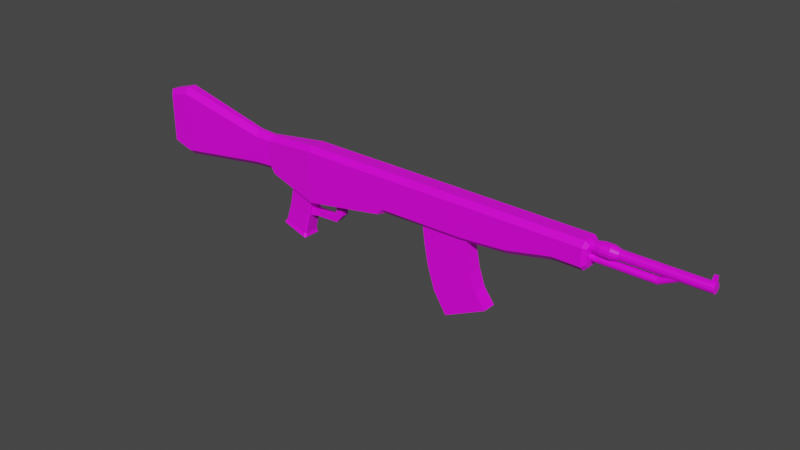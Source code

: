 # Source: noise_rifle.blend  (saved by Blender 3.0.42; exported with 4.5.12 LTS)
import bpy
from mathutils import Matrix  # noqa: F401  (used for matrix-valued properties, if any)

bpy.ops.wm.read_factory_settings(use_empty=True)
scene = bpy.context.scene
scene.name = 'Scene'

# ---- collections
col_collection = bpy.data.collections.new('Collection'); scene.collection.children.link(col_collection)

# ---- images (referenced by path relative to the original .blend; pixels are not part of the script)
import os
ASSET_DIR = os.environ.get("B2B_ASSET_DIR", "")  # directory of the original .blend (textures are referenced by path, not embedded)
HERE = os.path.dirname(os.path.abspath(__file__))  # packed textures are extracted next to this script under _unpacked/

def load_image(name, relpath, width, height, colorspace="sRGB"):
    """Load a texture the original file referenced (path relative to the .blend, or extracted next to this script)."""
    p = next((c for c in (os.path.join(HERE, relpath), os.path.join(ASSET_DIR, relpath)) if relpath and os.path.exists(c)), "")
    if p:
        img = bpy.data.images.load(p, check_existing=True)
        img.name = name
    else:  # same state as the original file: an image datablock whose file is absent (Cycles renders it pink)
        img = bpy.data.images.new(name, width, height)
        img.source = "FILE"
        img.filepath = "//" + (relpath or name)
    img.colorspace_settings.name = colorspace
    return img
img_texture = load_image('texture', 'texture.png', 1024, 1024, 'sRGB')

# ---- materials (node trees are filled in below, after node groups)
mat_material = bpy.data.materials.new('Material')
mat_material.alpha_threshold = 0.0
mat_material.use_transparent_shadow = False
mat_material.line_color = (0.0, 0.0, 0.0, 1.0)

# ---- material node trees
mat_material.use_nodes = True; mat_material.node_tree.nodes.clear()
_N = mat_material.node_tree.nodes; _L = mat_material.node_tree.links
n0 = _N.new('ShaderNodeOutputMaterial'); n0.name = 'Material Output'; n0.location = (300, 300)
n1 = _N.new('ShaderNodeBsdfPrincipled'); n1.name = 'Principled BSDF'; n1.location = (10, 300)
n1.distribution = 'GGX'
n1.subsurface_method = 'RANDOM_WALK_SKIN'
n1.inputs[2].default_value = 0.4
n1.inputs[3].default_value = 1.45
n1.inputs[27].default_value = (0.0, 0.0, 0.0, 1.0)
n1.inputs[28].default_value = 1.0
n2 = _N.new('ShaderNodeTexImage'); n2.name = 'Изображение-текстура'; n2.location = (-280, 284)
n2.image = img_texture
_L.new(n1.outputs[0], n0.inputs[0])
_L.new(n2.outputs[0], n1.inputs[0])
n0.is_active_output = True

# ---- world
world_world = bpy.data.worlds.new('World'); scene.world = world_world
world_world.use_nodes = True; world_world.node_tree.nodes.clear()
_N = world_world.node_tree.nodes; _L = world_world.node_tree.links
n0 = _N.new('ShaderNodeOutputWorld'); n0.name = 'World Output'; n0.location = (300, 300)
n1 = _N.new('ShaderNodeBackground'); n1.name = 'Background'; n1.location = (10, 300)
n1.inputs[0].default_value = (0.05088, 0.05088, 0.05088, 1.0)
_L.new(n1.outputs[0], n0.inputs[0])
n0.is_active_output = True
world_world.color = (0.05088, 0.05088, 0.05088)
world_world.use_sun_shadow = False
world_world.sun_shadow_jitter_overblur = 0.0

# ---- meshes
me_cube = bpy.data.meshes.new('Cube')
me_cube.from_pydata([(-1.6, 0.06676, -0.2159), (-1.6, -0.05932, -0.2159), (-1.723, 0.06676, -0.03212), (-1.604, 0.06676, -0.01156), (-1.723, -0.05932, -0.03212), (-2.129, 0.1917, -0.1026), (-2.129, -0.1917, -0.1026), (-1.604, -0.05932, -0.01156), (-1.604, -0.1917, -0.01156), (-1.604, 0.1917, -0.01156), (-1.723, 0.1917, -0.03212), (-1.723, -0.1917, -0.03212), (-2.627, -0.1473, 0.02566), (-2.626, 0.1474, 0.02536), (-2.601, -0.07836, -0.02487), (-2.574, -0.1087, -0.03193), (-2.612, -0.1229, -0.004614), (-2.204, -0.1366, -0.1272), (-2.176, -0.1103, -0.1343), (-2.159, -0.1578, -0.1229), (-2.176, 0.1103, -0.1343), (-2.204, 0.1366, -0.1272), (-2.159, 0.1578, -0.1229), (-2.573, 0.1088, -0.03218), (-2.6, 0.07846, -0.02506), (-2.611, 0.123, -0.004861), (-2.665, -0.07534, -0.2992), (-2.638, -0.1057, -0.3063), (-2.28, -0.1327, -0.3984), (-2.252, -0.1063, -0.4055), (-2.252, 0.1064, -0.4055), (-2.28, 0.1327, -0.3984), (-2.637, 0.1058, -0.3065), (-2.664, 0.07543, -0.2994), (-2.758, -0.08135, -0.6097), (-2.73, -0.1117, -0.6168), (-2.349, -0.1405, -0.7151), (-2.321, -0.1141, -0.7222), (-2.321, 0.1142, -0.7222), (-2.349, 0.1406, -0.7151), (-2.729, 0.1118, -0.6171), (-2.757, 0.08145, -0.6099), (-2.765, -0.1263, -0.6619), (-2.793, -0.09606, -0.6556), (-2.783, -0.1056, -0.6849), (-2.34, -0.1593, -0.7712), (-2.335, -0.1409, -0.8), (-2.312, -0.1333, -0.7792), (-2.312, 0.1333, -0.7792), (-2.335, 0.1409, -0.8), (-2.34, 0.1593, -0.7712), (-2.764, 0.1264, -0.6622), (-2.782, 0.1057, -0.6851), (-2.792, 0.09616, -0.6558), (-3.04, 0.1106, 0.6248), (-3.04, 0.02449, 0.7127), (-3.04, 0.02449, 0.132), (-3.04, 0.1106, 0.2195), (-2.957, 0.118, 0.1106), (-3.04, -0.02449, 0.7127), (-3.04, -0.1106, 0.6248), (-3.04, -0.1106, 0.2195), (-3.04, -0.02449, 0.132), (-2.957, -0.118, 0.1106), (-3.351, 0.03092, 0.1186), (-3.351, 0.117, 0.2062), (-3.351, -0.117, 0.2062), (-3.351, -0.03092, 0.1186), (-3.351, -0.03092, 0.7261), (-3.351, -0.117, 0.6381), (-3.351, 0.117, 0.6381), (-3.351, 0.03092, 0.7261), (-4.918, 0.06881, -0.1014), (-4.918, 0.1549, -0.01365), (-4.918, -0.1549, -0.01365), (-4.918, -0.06881, -0.1014), (-4.918, -0.06881, 1.065), (-4.918, -0.1549, 0.9773), (-4.918, 0.1549, 0.9773), (-4.918, 0.06881, 1.065), (-5.246, 0.1549, 0.0887), (-5.332, 0.06881, 0.02769), (-5.246, -0.1549, 0.0887), (-5.332, -0.06881, 0.02769), (-5.246, -0.1549, 0.8749), (-5.332, -0.06881, 0.9363), (-5.246, 0.1549, 0.8749), (-5.332, 0.06881, 0.9363), (2.129, -0.1135, 0.8079), (2.129, -0.1917, 0.7297), (0.7096, -0.1135, 0.8079), (0.7096, -0.1917, 0.7297), (-0.7096, -0.1134, 0.8079), (-0.7096, -0.1917, 0.7296), (-2.129, -0.1134, 0.8079), (-2.129, -0.1917, 0.7296), (-2.129, 0.1917, 0.7296), (-2.129, 0.1134, 0.8079), (-0.7096, 0.1134, 0.8079), (-0.7096, 0.1917, 0.7296), (0.7096, 0.1135, 0.8079), (0.7096, 0.1917, 0.7297), (2.129, 0.1917, 0.7297), (2.129, 0.1135, 0.8079), (1.419, -0.1917, 0.7297), (1.419, -0.1135, 0.8079), (1.419, 0.1917, 0.7297), (1.419, 0.1135, 0.8079), (-3.032, 0.03307, 0.7136), (-3.031, 0.1114, 0.6355), (-3.031, -0.1114, 0.6355), (-3.032, -0.03307, 0.7136), (2.129, 0.1043, 0.3743), (2.129, 0.1917, 0.4623), (0.7405, 0.111, 0.1725), (0.7096, 0.1917, 0.2495), (-0.7096, 0.1917, 0.2317), (-0.7096, 0.1043, 0.1438), (-0.7957, 0.1917, 0.1289), (-0.7096, -0.1043, 0.1438), (-0.7096, -0.1917, 0.2317), (-0.7957, -0.1917, 0.1289), (0.7405, -0.111, 0.1725), (0.7096, -0.1917, 0.2495), (2.129, -0.1917, 0.4623), (2.129, -0.1043, 0.3743), (1.419, 0.1917, 0.3083), (1.419, 0.1043, 0.2203), (1.419, -0.1917, 0.3083), (1.419, -0.1043, 0.2203), (-1.717, -0.05932, -0.1884), (-1.717, 0.06676, -0.1884), (-1.796, -0.05489, -0.2689), (-1.796, 0.06234, -0.2689), (-1.723, -0.05489, -0.3533), (-1.723, 0.06234, -0.3533), (-1.999, -0.04892, -0.3701), (-1.999, 0.05636, -0.3701), (-1.993, -0.04892, -0.2699), (-1.993, 0.05636, -0.2699), (-2.127, -0.04892, -0.3754), (-2.127, 0.05636, -0.3754), (-2.121, -0.04892, -0.2752), (-2.121, 0.05636, -0.2752), (-2.249, -0.07309, -0.3946), (-2.249, 0.08537, -0.3946), (-2.213, 0.08537, -0.268), (-2.214, -0.07468, -0.2688), (2.618, 0.1403, 0.7084), (2.566, 0.1917, 0.7297), (2.618, 0.09218, 0.7565), (2.566, 0.1135, 0.8079), (2.618, -0.09218, 0.7565), (2.566, -0.1135, 0.8079), (2.618, -0.1403, 0.7084), (2.566, -0.1917, 0.7297), (2.618, 0.0829, 0.4257), (2.566, 0.1043, 0.3743), (2.618, 0.1403, 0.4834), (2.566, 0.1917, 0.4622), (2.618, -0.1403, 0.4834), (2.566, -0.1917, 0.4622), (2.618, -0.0829, 0.4257), (2.566, -0.1043, 0.3743), (0.0, -0.1135, 0.8079), (0.0, -0.1917, 0.7296), (0.0, 0.1135, 0.8079), (0.0, 0.1917, 0.7296), (-0.01493, 0.111, 0.1631), (0.0, 0.1917, 0.2406), (-0.01493, -0.111, 0.1631), (0.0, -0.1917, 0.2406), (0.01899, -0.111, -0.1013), (0.7709, -0.111, -0.0287), (0.7709, 0.111, -0.0287), (0.01899, 0.111, -0.1013), (0.08308, -0.111, -0.4309), (0.8267, -0.111, -0.2978), (0.8267, 0.111, -0.2978), (0.08308, 0.111, -0.4309), (0.2019, -0.111, -0.8022), (0.9196, -0.111, -0.5664), (0.9196, 0.111, -0.5664), (0.2019, 0.111, -0.8022), (0.4108, -0.111, -1.131), (1.089, -0.111, -0.7983), (1.089, 0.111, -0.7983), (0.4108, 0.111, -1.131), (2.664, 0.08497, 0.7096), (2.352, 0.08497, 0.7096), (2.664, 0.07656, 0.7465), (2.352, 0.07656, 0.7465), (2.664, 0.05298, 0.776), (2.352, 0.05298, 0.776), (2.664, 0.01891, 0.7924), (2.352, 0.01891, 0.7924), (2.664, -0.01891, 0.7924), (2.352, -0.01891, 0.7924), (2.664, -0.05298, 0.776), (2.352, -0.05298, 0.776), (2.664, -0.07656, 0.7465), (2.352, -0.07656, 0.7465), (2.664, -0.08497, 0.7096), (2.352, -0.08497, 0.7096), (2.664, -0.07656, 0.6727), (2.352, -0.07656, 0.6727), (2.664, -0.05298, 0.6432), (2.352, -0.05298, 0.6432), (2.664, -0.01891, 0.6267), (2.352, -0.01891, 0.6267), (2.664, 0.01891, 0.6267), (2.352, 0.01891, 0.6267), (2.664, 0.05298, 0.6432), (2.352, 0.05298, 0.6432), (2.664, 0.07656, 0.6727), (2.352, 0.07656, 0.6727), (2.767, 0.1058, 0.7096), (2.767, 0.0953, 0.7555), (2.767, 0.06595, 0.7923), (2.767, 0.02354, 0.8127), (2.767, -0.02354, 0.8127), (2.767, -0.06595, 0.7923), (2.767, -0.0953, 0.7555), (2.767, -0.1058, 0.7096), (2.767, -0.0953, 0.6637), (2.767, -0.06595, 0.6269), (2.767, -0.02354, 0.6065), (2.767, 0.02354, 0.6065), (2.767, 0.06595, 0.6269), (2.767, 0.0953, 0.6637), (2.898, 0.1058, 0.7096), (2.898, 0.0953, 0.7555), (2.898, 0.06595, 0.7923), (2.898, 0.02354, 0.8127), (2.898, -0.02354, 0.8127), (2.898, -0.06595, 0.7923), (2.898, -0.0953, 0.7555), (2.898, -0.1058, 0.7096), (2.898, -0.0953, 0.6637), (2.898, -0.06595, 0.6269), (2.898, -0.02354, 0.6065), (2.898, 0.02354, 0.6065), (2.898, 0.06595, 0.6269), (2.898, 0.0953, 0.6637), (3.011, 0.07456, 0.7096), (3.011, 0.06717, 0.7419), (3.011, 0.04648, 0.7679), (3.011, 0.01659, 0.7823), (3.011, -0.01659, 0.7823), (3.011, -0.04648, 0.7679), (3.011, -0.06717, 0.7419), (3.011, -0.07456, 0.7096), (3.011, -0.06717, 0.6772), (3.011, -0.04648, 0.6513), (3.011, -0.01659, 0.6369), (3.011, 0.01659, 0.6369), (3.011, 0.04648, 0.6513), (3.011, 0.06717, 0.6772), (4.277, 0.07456, 0.7096), (4.277, 0.06717, 0.7419), (4.277, 0.04648, 0.7679), (4.277, 0.01659, 0.7823), (4.277, -0.01659, 0.7823), (4.277, -0.04648, 0.7679), (4.277, -0.06717, 0.7419), (4.277, -0.07456, 0.7096), (4.277, -0.06717, 0.6772), (4.277, -0.04648, 0.6513), (4.277, -0.01659, 0.6369), (4.277, 0.01659, 0.6369), (4.277, 0.04648, 0.6513), (4.277, 0.06717, 0.6772), (4.206, -0.04648, 0.6513), (4.206, -0.06717, 0.6772), (4.206, 0.04648, 0.7679), (4.206, 0.06717, 0.7419), (4.206, -0.01659, 0.6369), (4.206, 0.01659, 0.7823), (4.206, 0.01659, 0.6369), (4.206, -0.01659, 0.7823), (4.206, 0.04648, 0.6513), (4.206, -0.04648, 0.7679), (4.206, 0.06717, 0.6772), (4.206, -0.06717, 0.7419), (4.206, 0.07456, 0.7096), (4.206, -0.07456, 0.7096), (4.282, 0.01248, 0.8802), (4.282, -0.01248, 0.8802), (4.228, 0.01248, 0.8802), (4.228, -0.01248, 0.8802), (3.869, 0.05054, 0.732), (3.889, 0.05609, 0.718), (3.545, 0.05609, 0.5495), (2.47, 0.05609, 0.5495), (3.545, 0.05054, 0.5738), (2.47, 0.05054, 0.5738), (3.545, 0.03497, 0.5934), (2.47, 0.03497, 0.5934), (3.545, 0.01248, 0.6042), (2.47, 0.01248, 0.6042), (3.545, -0.01248, 0.6042), (2.47, -0.01248, 0.6042), (3.545, -0.03497, 0.5934), (2.47, -0.03497, 0.5934), (3.545, -0.05054, 0.5738), (2.47, -0.05054, 0.5738), (3.545, -0.05609, 0.5495), (2.47, -0.05609, 0.5495), (3.545, -0.05054, 0.5252), (2.47, -0.05054, 0.5252), (3.545, -0.03497, 0.5057), (2.47, -0.03497, 0.5057), (3.545, -0.01248, 0.4948), (2.47, -0.01248, 0.4948), (3.545, 0.01248, 0.4948), (2.47, 0.01248, 0.4948), (3.545, 0.03497, 0.5057), (2.47, 0.03497, 0.5057), (3.545, 0.05054, 0.5252), (2.47, 0.05054, 0.5252), (3.853, 0.03497, 0.7433), (3.844, 0.01248, 0.7496), (3.844, -0.01248, 0.7496), (3.853, -0.03497, 0.7433), (3.869, -0.05054, 0.732), (3.889, -0.05609, 0.718), (3.909, -0.05054, 0.7039), (3.925, -0.03497, 0.6927), (3.933, -0.01248, 0.6864), (3.933, 0.01248, 0.6864), (3.925, 0.03497, 0.6927), (3.909, 0.05054, 0.7039)], [], [(168, 114, 174, 175), (64, 67, 75, 72), (97, 108, 55, 59, 111, 94), (151, 103, 88, 153), (153, 88, 89, 155), (125, 163, 161, 124), (59, 55, 71, 68), (58, 57, 54, 109, 96, 5, 13), (5, 96, 99, 116, 118, 9, 10), (54, 55, 108, 109), (61, 60, 69, 66), (121, 120, 93, 95, 6, 11, 8), (115, 101, 106, 126), (126, 106, 102, 113), (131, 0, 135, 133), (166, 98, 92, 164), (124, 89, 104, 128), (6, 95, 110, 60, 61, 63, 12), (127, 112, 125, 129), (128, 104, 91, 123), (98, 97, 94, 92), (171, 165, 93, 120), (107, 100, 90, 105), (103, 107, 105, 88), (169, 167, 101, 115), (114, 127, 129, 122), (66, 69, 77, 74), (56, 58, 13, 12, 63, 62), (56, 62, 67, 64), (5, 10, 2, 4, 11, 6), (83, 85, 87, 81), (70, 65, 73, 78), (72, 75, 83, 81), (68, 71, 79, 76), (76, 79, 87, 85), (74, 77, 84, 82), (78, 73, 80, 86), (23, 21, 31, 32), (5, 6, 19, 18, 20, 22), (20, 18, 29, 147, 146, 30), (28, 27, 35, 36), (14, 24, 33, 26), (36, 35, 42, 45), (13, 5, 22, 21, 23, 25), (6, 12, 16, 15, 17, 19), (12, 13, 25, 24, 14, 16), (38, 37, 47, 48), (26, 33, 41, 34), (30, 29, 37, 38), (32, 31, 39, 40), (40, 39, 50, 51), (44, 52, 49, 46), (34, 41, 53, 43), (14, 15, 16), (17, 18, 19), (20, 21, 22), (23, 24, 25), (42, 43, 44), (45, 46, 47), (48, 49, 50), (51, 52, 53), (17, 28, 29, 18), (31, 21, 20, 30), (33, 24, 23, 32), (14, 26, 27, 15), (30, 38, 39, 31), (41, 33, 32, 40), (26, 34, 35, 27), (37, 29, 28, 36), (44, 46, 45, 42), (48, 47, 46, 49), (49, 52, 51, 50), (43, 53, 52, 44), (40, 51, 53, 41), (42, 35, 34, 43), (36, 45, 47, 37), (50, 39, 38, 48), (17, 15, 27, 28), (59, 60, 110, 111), (56, 57, 58), (61, 62, 63), (59, 68, 69, 60), (67, 62, 61, 66), (65, 57, 56, 64), (54, 70, 71, 55), (64, 72, 73, 65), (79, 71, 70, 78), (66, 74, 75, 67), (77, 69, 68, 76), (82, 84, 85, 83), (86, 80, 81, 87), (78, 86, 87, 79), (84, 77, 76, 85), (83, 75, 74, 82), (72, 81, 80, 73), (54, 57, 65, 70), (113, 102, 149, 159), (161, 155, 89, 124), (105, 90, 91, 104), (164, 92, 93, 165), (92, 94, 95, 93), (97, 98, 99, 96), (166, 100, 101, 167), (107, 103, 102, 106), (88, 105, 104, 89), (100, 107, 106, 101), (96, 109, 108, 97), (110, 95, 94, 111), (157, 112, 113, 159), (116, 117, 118), (119, 120, 121), (112, 157, 163, 125), (127, 114, 115, 126), (168, 117, 116, 169), (170, 122, 123, 171), (129, 125, 124, 128), (112, 127, 126, 113), (122, 129, 128, 123), (103, 151, 149, 102), (11, 4, 7, 8), (8, 7, 3, 9, 118, 117, 119, 121), (4, 2, 131, 130), (3, 2, 10, 9), (7, 4, 130, 1), (2, 3, 0, 131), (3, 7, 1, 0), (132, 133, 139, 138), (1, 130, 132, 134), (130, 131, 133, 132), (0, 1, 134, 135), (138, 139, 143, 142), (133, 135, 137, 139), (134, 132, 138, 136), (135, 134, 136, 137), (146, 141, 145), (136, 138, 142, 140), (139, 137, 141, 143), (137, 136, 140, 141), (141, 140, 144), (30, 146, 145, 144, 29), (144, 147, 29), (141, 144, 145), (140, 147, 144), (146, 143, 141), (142, 147, 140), (146, 143, 147), (143, 142, 147), (150, 148, 149, 151), (154, 152, 153, 155), (151, 153, 152, 150), (162, 160, 161, 163), (158, 156, 157, 159), (163, 157, 156, 162), (159, 149, 148, 158), (155, 161, 160, 154), (156, 158, 148, 150, 152, 154, 160, 162), (119, 170, 171, 120), (114, 168, 169, 115), (98, 166, 167, 99), (90, 164, 165, 91), (116, 99, 167, 169), (123, 91, 165, 171), (100, 166, 164, 90), (117, 168, 170, 119), (174, 173, 177, 178), (170, 168, 175, 172), (114, 122, 173, 174), (122, 170, 172, 173), (179, 178, 182, 183), (175, 174, 178, 179), (173, 172, 176, 177), (172, 175, 179, 176), (180, 183, 187, 184), (177, 176, 180, 181), (176, 179, 183, 180), (178, 177, 181, 182), (187, 186, 185, 184), (182, 181, 185, 186), (183, 182, 186, 187), (181, 180, 184, 185), (188, 189, 191, 190), (190, 191, 193, 192), (192, 193, 195, 194), (194, 195, 197, 196), (196, 197, 199, 198), (198, 199, 201, 200), (200, 201, 203, 202), (202, 203, 205, 204), (204, 205, 207, 206), (206, 207, 209, 208), (208, 209, 211, 210), (210, 211, 213, 212), (191, 189, 215, 213, 211, 209, 207, 205, 203, 201, 199, 197, 195, 193), (212, 213, 215, 214), (214, 215, 189, 188), (198, 200, 222, 221), (226, 227, 241, 240), (208, 210, 227, 226), (194, 196, 220, 219), (204, 206, 225, 224), (214, 188, 216, 229), (190, 192, 218, 217), (200, 202, 223, 222), (210, 212, 228, 227), (196, 198, 221, 220), (206, 208, 226, 225), (192, 194, 219, 218), (202, 204, 224, 223), (212, 214, 229, 228), (188, 190, 217, 216), (242, 243, 257, 256), (219, 220, 234, 233), (227, 228, 242, 241), (220, 221, 235, 234), (228, 229, 243, 242), (221, 222, 236, 235), (229, 216, 230, 243), (222, 223, 237, 236), (223, 224, 238, 237), (216, 217, 231, 230), (224, 225, 239, 238), (217, 218, 232, 231), (225, 226, 240, 239), (218, 219, 233, 232), (273, 272, 267, 266), (235, 236, 250, 249), (243, 230, 244, 257), (236, 237, 251, 250), (237, 238, 252, 251), (230, 231, 245, 244), (238, 239, 253, 252), (231, 232, 246, 245), (239, 240, 254, 253), (232, 233, 247, 246), (240, 241, 255, 254), (233, 234, 248, 247), (241, 242, 256, 255), (234, 235, 249, 248), (258, 259, 260, 261, 262, 263, 264, 265, 266, 267, 268, 269, 270, 271), (275, 274, 260, 259), (272, 276, 268, 267), (274, 277, 261, 260), (276, 278, 269, 268), (262, 261, 286, 287), (278, 280, 270, 269), (279, 281, 263, 262), (280, 282, 271, 270), (281, 283, 264, 263), (282, 284, 258, 271), (283, 285, 265, 264), (285, 273, 266, 265), (284, 275, 259, 258), (244, 245, 275, 284), (251, 252, 273, 285), (250, 251, 285, 283), (257, 244, 284, 282), (249, 250, 283, 281), (256, 257, 282, 280), (248, 249, 281, 279), (255, 256, 280, 278), (247, 248, 279, 277), (254, 255, 278, 276), (246, 247, 277, 274), (253, 254, 276, 272), (245, 246, 274, 275), (252, 253, 272, 273), (288, 289, 287, 286), (279, 262, 287, 289), (261, 277, 288, 286), (277, 279, 289, 288), (310, 312, 328, 327), (292, 293, 295, 294), (304, 306, 325, 324), (294, 295, 297, 296), (298, 300, 322, 321), (296, 297, 299, 298), (312, 314, 329, 328), (298, 299, 301, 300), (306, 308, 326, 325), (300, 301, 303, 302), (292, 294, 290, 291), (302, 303, 305, 304), (300, 302, 323, 322), (304, 305, 307, 306), (294, 296, 320, 290), (306, 307, 309, 308), (318, 292, 291, 331), (308, 309, 311, 310), (314, 316, 330, 329), (310, 311, 313, 312), (308, 310, 327, 326), (312, 313, 315, 314), (302, 304, 324, 323), (314, 315, 317, 316), (295, 293, 319, 317, 315, 313, 311, 309, 307, 305, 303, 301, 299, 297), (291, 290, 320, 321, 322, 323, 324, 325, 326, 327, 328, 329, 330, 331), (316, 317, 319, 318), (316, 318, 331, 330), (318, 319, 293, 292), (296, 298, 321, 320)])
_uv = me_cube.uv_layers.new(name='UVMap')
_uv.uv.foreach_set('vector', [0.9115, 0.7429, 0.7971, 0.6886, 0.8074, 0.656, 0.9259, 0.7006, 0.7699, 0.04969, 0.7682, 0.05992, 0.5054, 0.02305, 0.5091, 0.0002844, 0.2193, 0.1946, 0.2208, 0.05812, 0.2219, 0.05669, 0.23, 0.05593, 0.2313, 0.05719, 0.2547, 0.1919, 0.2702, 0.9756, 0.2645, 0.9021, 0.3029, 0.8995, 0.308, 0.9729, 0.308, 0.9729, 0.3029, 0.8995, 0.3215, 0.8982, 0.3264, 0.9716, 0.3878, 0.8944, 0.3917, 0.9679, 0.3709, 0.969, 0.3669, 0.8952, 0.8196, 0.1713, 0.8201, 0.1795, 0.7682, 0.1839, 0.7676, 0.1735, 0.1186, 0.05025, 0.1396, 0.03921, 0.2036, 0.05524, 0.2047, 0.05712, 0.2017, 0.1948, 0.06587, 0.1908, 0.09264, 0.1041, 0.06587, 0.1908, 0.2017, 0.1948, 0.2148, 0.4268, 0.1259, 0.4267, 0.1105, 0.4115, 0.08301, 0.2805, 0.0791, 0.2607, 0.2036, 0.05524, 0.2219, 0.05669, 0.2208, 0.05812, 0.2047, 0.05712, 0.8191, 0.08272, 0.8191, 0.1506, 0.767, 0.1529, 0.767, 0.08048, 0.3941, 0.3956, 0.3782, 0.4127, 0.2906, 0.4218, 0.2722, 0.1895, 0.4052, 0.163, 0.4052, 0.234, 0.405, 0.254, 0.1513, 0.6713, 0.2311, 0.6657, 0.2388, 0.7837, 0.1698, 0.7873, 0.1698, 0.7873, 0.2388, 0.7837, 0.2457, 0.9034, 0.1995, 0.9068, 0.7686, 0.7989, 0.756, 0.8146, 0.744, 0.7861, 0.7621, 0.7811, 0.2415, 0.5456, 0.2335, 0.4256, 0.272, 0.4231, 0.2797, 0.5431, 0.3669, 0.8952, 0.3215, 0.8982, 0.3136, 0.779, 0.3833, 0.7742, 0.4052, 0.163, 0.2722, 0.1895, 0.2472, 0.05367, 0.248, 0.05163, 0.3086, 0.02573, 0.3314, 0.03291, 0.3649, 0.08204, 0.1496, 0.7893, 0.1781, 0.9089, 0.1429, 0.9149, 0.1159, 0.796, 0.3833, 0.7742, 0.3136, 0.779, 0.3059, 0.6608, 0.3858, 0.6557, 0.2335, 0.4256, 0.2193, 0.1946, 0.2547, 0.1919, 0.272, 0.4231, 0.3808, 0.5371, 0.2984, 0.5419, 0.2906, 0.4218, 0.3782, 0.4127, 0.2573, 0.7826, 0.2496, 0.6644, 0.2874, 0.6619, 0.2951, 0.7802, 0.2645, 0.9021, 0.2573, 0.7826, 0.2951, 0.7802, 0.3029, 0.8995, 0.1404, 0.5529, 0.2229, 0.5468, 0.2311, 0.6657, 0.1513, 0.6713, 0.1333, 0.6782, 0.1496, 0.7893, 0.1159, 0.796, 0.09631, 0.6841, 0.767, 0.08048, 0.767, 0.1529, 0.5042, 0.2097, 0.5042, 0.04363, 0.1186, 0.02864, 0.1186, 0.05025, 0.09264, 0.1041, 0.04447, 0.07134, 0.08799, 0.02183, 0.1124, 0.02202, 0.8201, 0.05394, 0.8196, 0.06213, 0.7676, 0.05989, 0.7682, 0.04955, 0.06587, 0.1908, 0.0791, 0.2607, 0.05795, 0.2648, 0.03649, 0.2691, 0.01412, 0.2737, 0.0002844, 0.2035, 0.4288, 0.05056, 0.4288, 0.2029, 0.4058, 0.2029, 0.4058, 0.05056, 0.4584, 0.3832, 0.4584, 0.3108, 0.7212, 0.2739, 0.7212, 0.44, 0.4955, 0.001071, 0.5024, 0.02309, 0.433, 0.04475, 0.4261, 0.02272, 0.7686, 0.1735, 0.7711, 0.1835, 0.5112, 0.2528, 0.5058, 0.2303, 0.5024, 0.2303, 0.4955, 0.2523, 0.4261, 0.2307, 0.433, 0.2087, 0.5042, 0.04363, 0.5042, 0.2097, 0.4492, 0.1926, 0.4492, 0.06079, 0.7212, 0.44, 0.7212, 0.2739, 0.7761, 0.2911, 0.7761, 0.4229, 0.5227, 0.691, 0.5221, 0.7551, 0.4749, 0.7535, 0.4755, 0.6916, 0.4058, 0.68, 0.4185, 0.6137, 0.4236, 0.6207, 0.4256, 0.6296, 0.4183, 0.6686, 0.4126, 0.676, 0.4183, 0.6686, 0.4256, 0.6296, 0.4703, 0.6331, 0.4472, 0.6368, 0.4453, 0.6641, 0.4695, 0.6676, 0.6799, 0.6904, 0.6828, 0.6288, 0.7352, 0.6286, 0.7349, 0.6926, 0.7328, 0.7136, 0.7336, 0.7437, 0.6834, 0.7397, 0.6838, 0.7158, 0.7349, 0.6926, 0.7352, 0.6286, 0.7436, 0.6255, 0.7439, 0.6944, 0.533, 0.6805, 0.533, 0.7669, 0.526, 0.7624, 0.5221, 0.7551, 0.5227, 0.691, 0.5268, 0.6839, 0.6157, 0.7024, 0.6289, 0.6137, 0.6342, 0.6177, 0.6371, 0.6249, 0.6291, 0.6932, 0.6229, 0.6998, 0.7435, 0.7029, 0.7435, 0.7545, 0.7382, 0.7511, 0.7336, 0.7437, 0.7328, 0.7136, 0.7378, 0.7062, 0.5253, 0.6695, 0.5237, 0.631, 0.5343, 0.6274, 0.5347, 0.6703, 0.6838, 0.7158, 0.6834, 0.7397, 0.6294, 0.7404, 0.6301, 0.7143, 0.4695, 0.6676, 0.4703, 0.6331, 0.5237, 0.631, 0.5253, 0.6695, 0.4755, 0.6916, 0.4749, 0.7535, 0.4206, 0.7552, 0.4212, 0.6891, 0.4212, 0.6891, 0.4206, 0.7552, 0.4113, 0.759, 0.4121, 0.6855, 0.6151, 0.6315, 0.6151, 0.6662, 0.5396, 0.6723, 0.5394, 0.6261, 0.6301, 0.7143, 0.6294, 0.7404, 0.6208, 0.7409, 0.6205, 0.714, 0.7328, 0.7136, 0.7305, 0.7066, 0.7378, 0.7062, 0.6291, 0.6932, 0.6311, 0.7001, 0.6229, 0.6998, 0.4183, 0.6686, 0.4203, 0.6754, 0.4126, 0.676, 0.731, 0.7506, 0.7336, 0.7437, 0.7382, 0.7511, 0.6204, 0.7072, 0.6205, 0.714, 0.6157, 0.7118, 0.7439, 0.6944, 0.7488, 0.6967, 0.7446, 0.7004, 0.5347, 0.6703, 0.5396, 0.6723, 0.5349, 0.6765, 0.6208, 0.7471, 0.6165, 0.7431, 0.6208, 0.7409, 0.6291, 0.6932, 0.6799, 0.6904, 0.68, 0.6967, 0.6311, 0.7001, 0.4694, 0.6744, 0.4203, 0.6754, 0.4183, 0.6686, 0.4695, 0.6676, 0.6834, 0.7397, 0.7336, 0.7437, 0.731, 0.7506, 0.6831, 0.7467, 0.7328, 0.7136, 0.6838, 0.7158, 0.6837, 0.7089, 0.7305, 0.7066, 0.4695, 0.6676, 0.5253, 0.6695, 0.5249, 0.6762, 0.4694, 0.6744, 0.6294, 0.7404, 0.6834, 0.7397, 0.6831, 0.7467, 0.6298, 0.7471, 0.6838, 0.7158, 0.6301, 0.7143, 0.6304, 0.7073, 0.6837, 0.7089, 0.7345, 0.6993, 0.68, 0.6967, 0.6799, 0.6904, 0.7349, 0.6926, 0.7488, 0.6234, 0.7488, 0.6967, 0.7439, 0.6944, 0.7436, 0.6255, 0.5347, 0.6703, 0.5343, 0.6274, 0.5394, 0.6261, 0.5396, 0.6723, 0.4058, 0.7607, 0.4065, 0.6832, 0.4121, 0.6855, 0.4113, 0.759, 0.6205, 0.714, 0.6208, 0.7409, 0.6165, 0.7431, 0.6157, 0.7118, 0.6298, 0.7471, 0.6208, 0.7471, 0.6208, 0.7409, 0.6294, 0.7404, 0.6204, 0.7072, 0.6304, 0.7073, 0.6301, 0.7143, 0.6205, 0.714, 0.7349, 0.6926, 0.7439, 0.6944, 0.7446, 0.7004, 0.7345, 0.6993, 0.5349, 0.6765, 0.5249, 0.6762, 0.5253, 0.6695, 0.5347, 0.6703, 0.6291, 0.6932, 0.6371, 0.6249, 0.6828, 0.6288, 0.6799, 0.6904, 0.23, 0.05593, 0.248, 0.05163, 0.2472, 0.05367, 0.2313, 0.05719, 0.1186, 0.02864, 0.1396, 0.03921, 0.1186, 0.05025, 0.1032, 0.0002844, 0.1124, 0.02202, 0.08799, 0.02183, 0.8196, 0.1713, 0.7676, 0.1735, 0.767, 0.1529, 0.8191, 0.1506, 0.7676, 0.05989, 0.8196, 0.06213, 0.8191, 0.08272, 0.767, 0.08048, 0.4584, 0.3108, 0.4063, 0.313, 0.4058, 0.2924, 0.4578, 0.2902, 0.4063, 0.3809, 0.4584, 0.3832, 0.4578, 0.4038, 0.4058, 0.4016, 0.4572, 0.2902, 0.72, 0.2533, 0.7212, 0.2739, 0.4584, 0.3108, 0.7196, 0.4606, 0.4568, 0.4037, 0.4584, 0.3832, 0.7212, 0.44, 0.767, 0.08048, 0.5042, 0.04363, 0.5054, 0.02305, 0.7682, 0.05992, 0.5042, 0.2097, 0.767, 0.1529, 0.7686, 0.1735, 0.5058, 0.2303, 0.4492, 0.06079, 0.4492, 0.1926, 0.4288, 0.2029, 0.4288, 0.05056, 0.7761, 0.4229, 0.7761, 0.2911, 0.7966, 0.2808, 0.7966, 0.4332, 0.7212, 0.44, 0.7761, 0.4229, 0.7924, 0.4389, 0.723, 0.4606, 0.4492, 0.1926, 0.5042, 0.2097, 0.5024, 0.2303, 0.433, 0.2087, 0.433, 0.04475, 0.5024, 0.02309, 0.5042, 0.04363, 0.4492, 0.06079, 0.723, 0.2534, 0.7924, 0.275, 0.7761, 0.2911, 0.7212, 0.2739, 0.4063, 0.3809, 0.4063, 0.313, 0.4584, 0.3108, 0.4584, 0.3832, 0.1995, 0.9068, 0.2457, 0.9034, 0.2517, 0.9771, 0.2074, 0.9813, 0.3709, 0.969, 0.3264, 0.9716, 0.3215, 0.8982, 0.3669, 0.8952, 0.2951, 0.7802, 0.2874, 0.6619, 0.3059, 0.6608, 0.3136, 0.779, 0.2797, 0.5431, 0.272, 0.4231, 0.2906, 0.4218, 0.2984, 0.5419, 0.272, 0.4231, 0.2547, 0.1919, 0.2722, 0.1895, 0.2906, 0.4218, 0.2193, 0.1946, 0.2335, 0.4256, 0.2148, 0.4268, 0.2017, 0.1948, 0.2415, 0.5456, 0.2496, 0.6644, 0.2311, 0.6657, 0.2229, 0.5468, 0.2573, 0.7826, 0.2645, 0.9021, 0.2457, 0.9034, 0.2388, 0.7837, 0.3029, 0.8995, 0.2951, 0.7802, 0.3136, 0.779, 0.3215, 0.8982, 0.2496, 0.6644, 0.2573, 0.7826, 0.2388, 0.7837, 0.2311, 0.6657, 0.2017, 0.1948, 0.2047, 0.05712, 0.2208, 0.05812, 0.2193, 0.1946, 0.2472, 0.05367, 0.2722, 0.1895, 0.2547, 0.1919, 0.2313, 0.05719, 0.187, 0.9836, 0.1781, 0.9089, 0.1995, 0.9068, 0.2074, 0.9813, 0.1259, 0.4267, 0.1034, 0.4298, 0.1105, 0.4115, 0.3999, 0.4147, 0.3782, 0.4127, 0.3941, 0.3956, 0.1781, 0.9089, 0.187, 0.9836, 0.1521, 0.988, 0.1429, 0.9149, 0.1496, 0.7893, 0.1333, 0.6782, 0.1513, 0.6713, 0.1698, 0.7873, 0.1214, 0.5522, 0.1034, 0.4298, 0.1259, 0.4267, 0.1404, 0.5529, 0.3994, 0.5339, 0.4047, 0.66, 0.3858, 0.6557, 0.3808, 0.5371, 0.404, 0.7736, 0.3878, 0.8944, 0.3669, 0.8952, 0.3833, 0.7742, 0.1781, 0.9089, 0.1496, 0.7893, 0.1698, 0.7873, 0.1995, 0.9068, 0.4047, 0.66, 0.404, 0.7736, 0.3833, 0.7742, 0.3858, 0.6557, 0.2645, 0.9021, 0.2702, 0.9756, 0.2517, 0.9771, 0.2457, 0.9034, 0.01412, 0.2737, 0.03649, 0.2691, 0.04058, 0.2894, 0.01843, 0.2941, 0.01843, 0.2941, 0.04058, 0.2894, 0.06206, 0.2849, 0.08301, 0.2805, 0.1105, 0.4115, 0.1034, 0.4298, 0.06778, 0.4393, 0.05014, 0.4296, 0.6157, 0.7578, 0.6157, 0.7789, 0.6419, 0.7789, 0.6419, 0.7577, 0.06206, 0.2849, 0.05795, 0.2648, 0.0791, 0.2607, 0.08301, 0.2805, 0.8402, 0.7435, 0.8457, 0.7629, 0.8216, 0.7732, 0.809, 0.7575, 0.7927, 0.8093, 0.7872, 0.8287, 0.756, 0.8146, 0.7686, 0.7989, 0.5335, 0.8805, 0.5335, 0.8594, 0.5678, 0.8594, 0.5678, 0.8805, 0.6609, 0.7585, 0.6609, 0.7781, 0.694, 0.7771, 0.694, 0.7594, 0.809, 0.7575, 0.8216, 0.7732, 0.8152, 0.7911, 0.7971, 0.7861, 0.6419, 0.7577, 0.6419, 0.7789, 0.6609, 0.7781, 0.6609, 0.7585, 0.5678, 0.8805, 0.5678, 0.8594, 0.5987, 0.8601, 0.5987, 0.8798, 0.694, 0.7594, 0.694, 0.7771, 0.7154, 0.7771, 0.7154, 0.7594, 0.7621, 0.7811, 0.744, 0.7861, 0.7614, 0.7431, 0.7762, 0.7511, 0.7971, 0.7861, 0.8152, 0.7911, 0.8293, 0.821, 0.8146, 0.8291, 0.5987, 0.8798, 0.5987, 0.8601, 0.6451, 0.8611, 0.6451, 0.8788, 0.7927, 0.7173, 0.7698, 0.7233, 0.7759, 0.7029, 0.8146, 0.8291, 0.8293, 0.821, 0.8378, 0.8407, 0.823, 0.8488, 0.7762, 0.7511, 0.7614, 0.7431, 0.7698, 0.7233, 0.7846, 0.7314, 0.6451, 0.8788, 0.6451, 0.8611, 0.6665, 0.8611, 0.6665, 0.8788, 0.6665, 0.8788, 0.6665, 0.8611, 0.6873, 0.8571, 0.4695, 0.6676, 0.4453, 0.6641, 0.4677, 0.6641, 0.4683, 0.6383, 0.4703, 0.6331, 0.4683, 0.6383, 0.4472, 0.6368, 0.4703, 0.6331, 0.6665, 0.8788, 0.6873, 0.8571, 0.6873, 0.8836, 0.823, 0.8488, 0.8457, 0.8548, 0.8291, 0.8691, 0.7927, 0.7173, 0.7846, 0.7314, 0.7698, 0.7233, 0.8378, 0.8407, 0.8457, 0.8548, 0.823, 0.8488, 0.7309, 0.7819, 0.7154, 0.7771, 0.7309, 0.7551, 0.7154, 0.7771, 0.7154, 0.7594, 0.7309, 0.7551, 0.2676, 0.988, 0.2562, 0.9889, 0.2517, 0.9771, 0.2702, 0.9756, 0.3237, 0.984, 0.3123, 0.9848, 0.308, 0.9729, 0.3264, 0.9716, 0.2702, 0.9756, 0.308, 0.9729, 0.3053, 0.9852, 0.2746, 0.9875, 0.3887, 0.9803, 0.375, 0.981, 0.3709, 0.969, 0.3917, 0.9679, 0.2053, 0.9937, 0.1919, 0.9952, 0.187, 0.9836, 0.2074, 0.9813, 0.1521, 0.988, 0.187, 0.9836, 0.185, 0.9962, 0.1572, 0.9997, 0.2074, 0.9813, 0.2517, 0.9771, 0.2493, 0.9894, 0.2121, 0.993, 0.3264, 0.9716, 0.3709, 0.969, 0.368, 0.9813, 0.3307, 0.9835, 0.6932, 0.5545, 0.7028, 0.5641, 0.7028, 0.6018, 0.6947, 0.6099, 0.6638, 0.6099, 0.6558, 0.6018, 0.6558, 0.5641, 0.6654, 0.5545, 0.3999, 0.4147, 0.3994, 0.5339, 0.3808, 0.5371, 0.3782, 0.4127, 0.1333, 0.6782, 0.1214, 0.5522, 0.1404, 0.5529, 0.1513, 0.6713, 0.2335, 0.4256, 0.2415, 0.5456, 0.2229, 0.5468, 0.2148, 0.4268, 0.2874, 0.6619, 0.2797, 0.5431, 0.2984, 0.5419, 0.3059, 0.6608, 0.1259, 0.4267, 0.2148, 0.4268, 0.2229, 0.5468, 0.1404, 0.5529, 0.3858, 0.6557, 0.3059, 0.6608, 0.2984, 0.5419, 0.3808, 0.5371, 0.2496, 0.6644, 0.2415, 0.5456, 0.2797, 0.5431, 0.2874, 0.6619, 0.1034, 0.4298, 0.1214, 0.5522, 0.08368, 0.5577, 0.06778, 0.4393, 0.5707, 0.8224, 0.5335, 0.8224, 0.5335, 0.7763, 0.5707, 0.7763, 0.7966, 0.6928, 0.7593, 0.6928, 0.7593, 0.6481, 0.7966, 0.6481, 0.5707, 0.8565, 0.5335, 0.8565, 0.5335, 0.8224, 0.5707, 0.8224, 0.7971, 0.3076, 0.9115, 0.2533, 0.9259, 0.2956, 0.8074, 0.3402, 0.9406, 0.6463, 0.8188, 0.6114, 0.8247, 0.5641, 0.9501, 0.5816, 0.9259, 0.7006, 0.8074, 0.656, 0.8188, 0.6114, 0.9406, 0.6463, 0.8074, 0.3402, 0.9259, 0.2956, 0.9406, 0.35, 0.8188, 0.3848, 0.7966, 0.6481, 0.7593, 0.6481, 0.7593, 0.5918, 0.7966, 0.5918, 0.7966, 0.5265, 0.7593, 0.5265, 0.7593, 0.4612, 0.7966, 0.4612, 0.8188, 0.3848, 0.9406, 0.35, 0.9501, 0.4146, 0.8247, 0.4321, 0.7966, 0.5918, 0.7593, 0.5918, 0.7593, 0.5265, 0.7966, 0.5265, 0.5707, 0.7763, 0.5335, 0.7763, 0.5335, 0.7287, 0.5707, 0.7287, 0.9429, 0.5167, 0.8163, 0.5167, 0.8163, 0.4795, 0.9429, 0.4795, 0.5707, 0.7287, 0.5335, 0.7287, 0.5335, 0.6805, 0.5707, 0.6805, 0.9501, 0.5816, 0.8247, 0.5641, 0.8163, 0.5167, 0.9429, 0.5167, 0.8247, 0.4321, 0.9501, 0.4146, 0.9429, 0.4795, 0.8163, 0.4795, 0.4575, 0.5327, 0.4064, 0.532, 0.4065, 0.5259, 0.4576, 0.5264, 0.4576, 0.5264, 0.4065, 0.5259, 0.4065, 0.5198, 0.4577, 0.5202, 0.4577, 0.5202, 0.4065, 0.5198, 0.4065, 0.5137, 0.4578, 0.5139, 0.4578, 0.5139, 0.4065, 0.5137, 0.4065, 0.5077, 0.4578, 0.5076, 0.4578, 0.5076, 0.4065, 0.5077, 0.4064, 0.5016, 0.4578, 0.5013, 0.4578, 0.5013, 0.4064, 0.5016, 0.4064, 0.4955, 0.4578, 0.495, 0.4578, 0.495, 0.4064, 0.4955, 0.4063, 0.4894, 0.4578, 0.4887, 0.4578, 0.4887, 0.4063, 0.4894, 0.4062, 0.4833, 0.4577, 0.4824, 0.4577, 0.4824, 0.4062, 0.4833, 0.4061, 0.4771, 0.4575, 0.4761, 0.4575, 0.4761, 0.4061, 0.4771, 0.4059, 0.471, 0.4572, 0.4698, 0.4572, 0.4698, 0.4059, 0.471, 0.4058, 0.4648, 0.4568, 0.4636, 0.4565, 0.5512, 0.4061, 0.5501, 0.4062, 0.5441, 0.457, 0.5451, 0.5991, 0.6916, 0.5991, 0.6979, 0.5963, 0.7037, 0.5914, 0.7076, 0.5852, 0.709, 0.579, 0.7076, 0.5741, 0.7037, 0.5713, 0.6979, 0.5713, 0.6916, 0.5741, 0.6859, 0.579, 0.6819, 0.5852, 0.6805, 0.5914, 0.6819, 0.5963, 0.6859, 0.457, 0.5451, 0.4062, 0.5441, 0.4063, 0.538, 0.4573, 0.5389, 0.4573, 0.5389, 0.4063, 0.538, 0.4064, 0.532, 0.4575, 0.5327, 0.4578, 0.5013, 0.4578, 0.495, 0.4739, 0.4951, 0.4739, 0.5014, 0.474, 0.4685, 0.4738, 0.4612, 0.4941, 0.4624, 0.4931, 0.4694, 0.4572, 0.4698, 0.4568, 0.4636, 0.4738, 0.4612, 0.474, 0.4685, 0.4578, 0.5139, 0.4578, 0.5076, 0.4738, 0.5078, 0.4738, 0.5141, 0.4577, 0.4824, 0.4575, 0.4761, 0.4741, 0.4754, 0.474, 0.4821, 0.4573, 0.5389, 0.4575, 0.5327, 0.4735, 0.5334, 0.4734, 0.54, 0.4576, 0.5264, 0.4577, 0.5202, 0.4737, 0.5205, 0.4736, 0.5269, 0.4578, 0.495, 0.4578, 0.4887, 0.474, 0.4886, 0.4739, 0.4951, 0.4565, 0.5512, 0.457, 0.5451, 0.4731, 0.5468, 0.4726, 0.5539, 0.4578, 0.5076, 0.4578, 0.5013, 0.4739, 0.5014, 0.4738, 0.5078, 0.4575, 0.4761, 0.4572, 0.4698, 0.474, 0.4685, 0.4741, 0.4754, 0.4577, 0.5202, 0.4578, 0.5139, 0.4738, 0.5141, 0.4737, 0.5205, 0.4578, 0.4887, 0.4577, 0.4824, 0.474, 0.4821, 0.474, 0.4886, 0.457, 0.5451, 0.4573, 0.5389, 0.4734, 0.54, 0.4731, 0.5468, 0.4575, 0.5327, 0.4576, 0.5264, 0.4736, 0.5269, 0.4735, 0.5334, 0.4922, 0.5465, 0.4918, 0.5397, 0.5108, 0.5377, 0.5113, 0.5435, 0.4738, 0.5141, 0.4738, 0.5078, 0.4912, 0.5078, 0.4911, 0.514, 0.4726, 0.5539, 0.4731, 0.5468, 0.4922, 0.5465, 0.493, 0.5539, 0.4738, 0.5078, 0.4739, 0.5014, 0.4913, 0.5016, 0.4912, 0.5078, 0.4731, 0.5468, 0.4734, 0.54, 0.4918, 0.5397, 0.4922, 0.5465, 0.4739, 0.5014, 0.4739, 0.4951, 0.4914, 0.4953, 0.4913, 0.5016, 0.4734, 0.54, 0.4735, 0.5334, 0.4915, 0.5331, 0.4918, 0.5397, 0.4739, 0.4951, 0.474, 0.4886, 0.4916, 0.489, 0.4914, 0.4953, 0.474, 0.4886, 0.474, 0.4821, 0.492, 0.4826, 0.4916, 0.489, 0.4735, 0.5334, 0.4736, 0.5269, 0.4913, 0.5266, 0.4915, 0.5331, 0.474, 0.4821, 0.4741, 0.4754, 0.4925, 0.4761, 0.492, 0.4826, 0.4736, 0.5269, 0.4737, 0.5205, 0.4912, 0.5203, 0.4913, 0.5266, 0.4741, 0.4754, 0.474, 0.4685, 0.4931, 0.4694, 0.4925, 0.4761, 0.4737, 0.5205, 0.4738, 0.5141, 0.4911, 0.514, 0.4912, 0.5203, 0.7206, 0.4853, 0.7207, 0.4795, 0.7329, 0.4796, 0.7329, 0.4853, 0.4913, 0.5016, 0.4914, 0.4953, 0.5101, 0.4962, 0.51, 0.5021, 0.4918, 0.5397, 0.4915, 0.5331, 0.5105, 0.5318, 0.5108, 0.5377, 0.4914, 0.4953, 0.4916, 0.489, 0.5103, 0.4902, 0.5101, 0.4962, 0.4916, 0.489, 0.492, 0.4826, 0.5105, 0.4844, 0.5103, 0.4902, 0.4915, 0.5331, 0.4913, 0.5266, 0.5103, 0.5259, 0.5105, 0.5318, 0.492, 0.4826, 0.4925, 0.4761, 0.5109, 0.4785, 0.5105, 0.4844, 0.4913, 0.5266, 0.4912, 0.5203, 0.5101, 0.52, 0.5103, 0.5259, 0.4925, 0.4761, 0.4931, 0.4694, 0.5115, 0.4728, 0.5109, 0.4785, 0.4912, 0.5203, 0.4911, 0.514, 0.51, 0.514, 0.5101, 0.52, 0.4931, 0.4694, 0.4941, 0.4624, 0.5121, 0.4672, 0.5115, 0.4728, 0.4911, 0.514, 0.4912, 0.5078, 0.51, 0.5081, 0.51, 0.514, 0.493, 0.5539, 0.4922, 0.5465, 0.5113, 0.5435, 0.512, 0.5492, 0.4912, 0.5078, 0.4913, 0.5016, 0.51, 0.5021, 0.51, 0.5081, 0.5933, 0.7299, 0.5889, 0.7333, 0.5835, 0.7346, 0.5781, 0.7333, 0.5737, 0.7299, 0.5713, 0.7249, 0.5713, 0.7193, 0.5737, 0.7143, 0.5781, 0.7108, 0.5835, 0.7096, 0.5889, 0.7108, 0.5933, 0.7143, 0.5957, 0.7193, 0.5957, 0.7249, 0.7207, 0.5252, 0.7206, 0.5195, 0.7328, 0.5194, 0.7328, 0.5251, 0.7207, 0.4795, 0.7207, 0.4738, 0.7329, 0.4739, 0.7329, 0.4796, 0.7206, 0.5195, 0.7206, 0.5138, 0.7328, 0.5137, 0.7328, 0.5194, 0.7207, 0.4738, 0.7207, 0.4681, 0.7329, 0.4681, 0.7329, 0.4739, 0.7049, 0.561, 0.7068, 0.5545, 0.7222, 0.5609, 0.7189, 0.5635, 0.7208, 0.548, 0.7207, 0.5423, 0.7329, 0.5422, 0.7329, 0.5479, 0.7206, 0.5081, 0.7206, 0.5024, 0.7328, 0.5024, 0.7328, 0.5081, 0.7207, 0.5423, 0.7207, 0.5366, 0.7329, 0.5365, 0.7329, 0.5422, 0.7206, 0.5024, 0.7206, 0.4967, 0.7328, 0.4967, 0.7328, 0.5024, 0.7207, 0.5366, 0.7207, 0.5309, 0.7329, 0.5308, 0.7329, 0.5365, 0.7206, 0.4967, 0.7206, 0.491, 0.7328, 0.491, 0.7328, 0.4967, 0.7206, 0.491, 0.7206, 0.4853, 0.7329, 0.4853, 0.7328, 0.491, 0.7207, 0.5309, 0.7207, 0.5252, 0.7328, 0.5251, 0.7329, 0.5308, 0.5105, 0.5318, 0.5103, 0.5259, 0.7207, 0.5252, 0.7207, 0.5309, 0.5103, 0.4902, 0.5105, 0.4844, 0.7206, 0.4853, 0.7206, 0.491, 0.5101, 0.4962, 0.5103, 0.4902, 0.7206, 0.491, 0.7206, 0.4967, 0.5108, 0.5377, 0.5105, 0.5318, 0.7207, 0.5309, 0.7207, 0.5366, 0.51, 0.5021, 0.5101, 0.4962, 0.7206, 0.4967, 0.7206, 0.5024, 0.5113, 0.5435, 0.5108, 0.5377, 0.7207, 0.5366, 0.7207, 0.5423, 0.51, 0.5081, 0.51, 0.5021, 0.7206, 0.5024, 0.7206, 0.5081, 0.512, 0.5492, 0.5113, 0.5435, 0.7207, 0.5423, 0.7208, 0.548, 0.51, 0.514, 0.51, 0.5081, 0.7206, 0.5081, 0.7206, 0.5138, 0.5115, 0.4728, 0.5121, 0.4672, 0.7207, 0.4681, 0.7207, 0.4738, 0.5101, 0.52, 0.51, 0.514, 0.7206, 0.5138, 0.7206, 0.5195, 0.5109, 0.4785, 0.5115, 0.4728, 0.7207, 0.4738, 0.7207, 0.4795, 0.5103, 0.5259, 0.5101, 0.52, 0.7206, 0.5195, 0.7207, 0.5252, 0.5105, 0.4844, 0.5109, 0.4785, 0.7207, 0.4795, 0.7206, 0.4853, 0.725, 0.5701, 0.7207, 0.5714, 0.7189, 0.5635, 0.7222, 0.5609, 0.7034, 0.5732, 0.7049, 0.561, 0.7189, 0.5635, 0.7207, 0.5714, 0.7091, 0.5901, 0.7042, 0.5789, 0.7213, 0.5757, 0.725, 0.5842, 0.7042, 0.5789, 0.7034, 0.5732, 0.7207, 0.5714, 0.7213, 0.5757, 0.478, 0.6049, 0.4784, 0.609, 0.4059, 0.6071, 0.4069, 0.6029, 0.4763, 0.5667, 0.6552, 0.5677, 0.6551, 0.5717, 0.4752, 0.5708, 0.4753, 0.5927, 0.4763, 0.5968, 0.4107, 0.5952, 0.4127, 0.5916, 0.4752, 0.5708, 0.6551, 0.5717, 0.6551, 0.5758, 0.4744, 0.5751, 0.474, 0.5795, 0.474, 0.584, 0.4152, 0.5839, 0.4152, 0.5799, 0.4744, 0.5751, 0.6551, 0.5758, 0.6551, 0.5798, 0.474, 0.5795, 0.4784, 0.609, 0.4783, 0.6131, 0.4058, 0.6112, 0.4059, 0.6071, 0.474, 0.5795, 0.6551, 0.5798, 0.6551, 0.5838, 0.474, 0.584, 0.4763, 0.5968, 0.4773, 0.6008, 0.4086, 0.5989, 0.4107, 0.5952, 0.474, 0.584, 0.6551, 0.5838, 0.6551, 0.5878, 0.4744, 0.5884, 0.4763, 0.5667, 0.4752, 0.5708, 0.4127, 0.5721, 0.4106, 0.5685, 0.4744, 0.5884, 0.6551, 0.5878, 0.6551, 0.5918, 0.4753, 0.5927, 0.474, 0.584, 0.4744, 0.5884, 0.4143, 0.5878, 0.4152, 0.5839, 0.4753, 0.5927, 0.6551, 0.5918, 0.6552, 0.596, 0.4763, 0.5968, 0.4752, 0.5708, 0.4744, 0.5751, 0.4143, 0.5759, 0.4127, 0.5721, 0.4763, 0.5968, 0.6552, 0.596, 0.6552, 0.6001, 0.4773, 0.6008, 0.4773, 0.5626, 0.4763, 0.5667, 0.4106, 0.5685, 0.4085, 0.5648, 0.4773, 0.6008, 0.6552, 0.6001, 0.6552, 0.6043, 0.478, 0.6049, 0.4784, 0.5545, 0.478, 0.5586, 0.4068, 0.5609, 0.4058, 0.5568, 0.478, 0.6049, 0.6552, 0.6043, 0.6552, 0.6086, 0.4784, 0.609, 0.4773, 0.6008, 0.478, 0.6049, 0.4069, 0.6029, 0.4086, 0.5989, 0.4784, 0.609, 0.6552, 0.6086, 0.6552, 0.6127, 0.4783, 0.6131, 0.4744, 0.5884, 0.4753, 0.5927, 0.4127, 0.5916, 0.4143, 0.5878, 0.4784, 0.5545, 0.6552, 0.5552, 0.6552, 0.5594, 0.478, 0.5586, 0.5963, 0.7169, 0.5981, 0.7131, 0.6013, 0.7105, 0.6054, 0.7096, 0.6095, 0.7105, 0.6128, 0.7131, 0.6146, 0.7169, 0.6146, 0.7211, 0.6128, 0.7249, 0.6095, 0.7275, 0.6054, 0.7284, 0.6013, 0.7275, 0.5981, 0.7249, 0.5963, 0.7211, 0.7199, 0.606, 0.7166, 0.6086, 0.7125, 0.6095, 0.7085, 0.6086, 0.7052, 0.606, 0.7034, 0.6022, 0.7034, 0.598, 0.7052, 0.5942, 0.7085, 0.5916, 0.7125, 0.5907, 0.7166, 0.5916, 0.7199, 0.5942, 0.7217, 0.598, 0.7217, 0.6022, 0.478, 0.5586, 0.6552, 0.5594, 0.6552, 0.5636, 0.4773, 0.5626, 0.478, 0.5586, 0.4773, 0.5626, 0.4085, 0.5648, 0.4068, 0.5609, 0.4773, 0.5626, 0.6552, 0.5636, 0.6552, 0.5677, 0.4763, 0.5667, 0.4744, 0.5751, 0.474, 0.5795, 0.4152, 0.5799, 0.4143, 0.5759])
_uv.active_render = True
_uv = me_cube.uv_layers.new(name='UVКарта')
_uv.uv.foreach_set('vector', [0.0, 0.0, 0.0, 0.0, 0.0, 0.0, 0.0, 0.0, 0.0, 0.0, 0.0, 0.0, 0.0, 0.0, 0.0, 0.0, 0.0, 0.0, 0.0, 0.0, 0.0, 0.0, 0.0, 0.0, 0.0, 0.0, 0.0, 0.0, 0.0, 0.0, 0.0, 0.0, 0.0, 0.0, 0.0, 0.0, 0.0, 0.0, 0.0, 0.0, 0.0, 0.0, 0.0, 0.0, 0.0, 0.0, 0.0, 0.0, 0.0, 0.0, 0.0, 0.0, 0.0, 0.0, 0.0, 0.0, 0.0, 0.0, 0.0, 0.0, 0.0, 0.0, 0.0, 0.0, 0.0, 0.0, 0.0, 0.0, 0.0, 0.0, 0.0, 0.0, 0.0, 0.0, 0.0, 0.0, 0.0, 0.0, 0.0, 0.0, 0.0, 0.0, 0.0, 0.0, 0.0, 0.0, 0.0, 0.0, 0.0, 0.0, 0.0, 0.0, 0.0, 0.0, 0.0, 0.0, 0.0, 0.0, 0.0, 0.0, 0.0, 0.0, 0.0, 0.0, 0.0, 0.0, 0.0, 0.0, 0.0, 0.0, 0.0, 0.0, 0.0, 0.0, 0.0, 0.0, 0.0, 0.0, 0.0, 0.0, 0.0, 0.0, 0.0, 0.0, 0.0, 0.0, 0.0, 0.0, 0.0, 0.0, 0.0, 0.0, 0.0, 0.0, 0.0, 0.0, 0.0, 0.0, 0.0, 0.0, 0.0, 0.0, 0.0, 0.0, 0.0, 0.0, 0.0, 0.0, 0.0, 0.0, 0.0, 0.0, 0.0, 0.0, 0.0, 0.0, 0.0, 0.0, 0.0, 0.0, 0.0, 0.0, 0.0, 0.0, 0.0, 0.0, 0.0, 0.0, 0.0, 0.0, 0.0, 0.0, 0.0, 0.0, 0.0, 0.0, 0.0, 0.0, 0.0, 0.0, 0.0, 0.0, 0.0, 0.0, 0.0, 0.0, 0.0, 0.0, 0.0, 0.0, 0.0, 0.0, 0.0, 0.0, 0.0, 0.0, 0.0, 0.0, 0.0, 0.0, 0.0, 0.0, 0.0, 0.0, 0.0, 0.0, 0.0, 0.0, 0.0, 0.0, 0.0, 0.0, 0.0, 0.0, 0.0, 0.0, 0.0, 0.0, 0.0, 0.0, 0.0, 0.0, 0.0, 0.0, 0.0, 0.0, 0.0, 0.0, 0.0, 0.0, 0.0, 0.0, 0.0, 0.0, 0.0, 0.0, 0.0, 0.0, 0.0, 0.0, 0.0, 0.0, 0.0, 0.0, 0.0, 0.0, 0.0, 0.0, 0.0, 0.0, 0.0, 0.0, 0.0, 0.0, 0.0, 0.0, 0.0, 0.0, 0.0, 0.0, 0.0, 0.0, 0.0, 0.0, 0.0, 0.0, 0.0, 0.0, 0.0, 0.0, 0.0, 0.0, 0.0, 0.0, 0.0, 0.0, 0.0, 0.0, 0.0, 0.0, 0.0, 0.0, 0.0, 0.0, 0.0, 0.0, 0.0, 0.0, 0.0, 0.0, 0.0, 0.0, 0.0, 0.0, 0.0, 0.0, 0.0, 0.0, 0.0, 0.0, 0.0, 0.0, 0.0, 0.0, 0.0, 0.0, 0.0, 0.0, 0.0, 0.0, 0.0, 0.0, 0.0, 0.0, 0.0, 0.0, 0.0, 0.0, 0.0, 0.0, 0.0, 0.0, 0.0, 0.0, 0.0, 0.0, 0.0, 0.0, 0.0, 0.0, 0.0, 0.0, 0.0, 0.0, 0.0, 0.0, 0.0, 0.0, 0.0, 0.0, 0.0, 0.0, 0.0, 0.0, 0.0, 0.0, 0.0, 0.0, 0.0, 0.0, 0.0, 0.0, 0.0, 0.0, 0.0, 0.0, 0.0, 0.0, 0.0, 0.0, 0.0, 0.0, 0.0, 0.0, 0.0, 0.0, 0.0, 0.0, 0.0, 0.0, 0.0, 0.0, 0.0, 0.0, 0.0, 0.0, 0.0, 0.0, 0.0, 0.0, 0.0, 0.0, 0.0, 0.0, 0.0, 0.0, 0.0, 0.0, 0.0, 0.0, 0.0, 0.0, 0.0, 0.0, 0.0, 0.0, 0.0, 0.0, 0.0, 0.0, 0.0, 0.0, 0.0, 0.0, 0.0, 0.0, 0.0, 0.0, 0.0, 0.0, 0.0, 0.0, 0.0, 0.0, 0.0, 0.0, 0.0, 0.0, 0.0, 0.0, 0.0, 0.0, 0.0, 0.0, 0.0, 0.0, 0.0, 0.0, 0.0, 0.0, 0.0, 0.0, 0.0, 0.0, 0.0, 0.0, 0.0, 0.0, 0.0, 0.0, 0.0, 0.0, 0.0, 0.0, 0.0, 0.0, 0.0, 0.0, 0.0, 0.0, 0.0, 0.0, 0.0, 0.0, 0.0, 0.0, 0.0, 0.0, 0.0, 0.0, 0.0, 0.0, 0.0, 0.0, 0.0, 0.0, 0.0, 0.0, 0.0, 0.0, 0.0, 0.0, 0.0, 0.0, 0.0, 0.0, 0.0, 0.0, 0.0, 0.0, 0.0, 0.0, 0.0, 0.0, 0.0, 0.0, 0.0, 0.0, 0.0, 0.0, 0.0, 0.0, 0.0, 0.0, 0.0, 0.0, 0.0, 0.0, 0.0, 0.0, 0.0, 0.0, 0.0, 0.0, 0.0, 0.0, 0.0, 0.0, 0.0, 0.0, 0.0, 0.0, 0.0, 0.0, 0.0, 0.0, 0.0, 0.0, 0.0, 0.0, 0.0, 0.0, 0.0, 0.0, 0.0, 0.0, 0.0, 0.0, 0.0, 0.0, 0.0, 0.0, 0.0, 0.0, 0.0, 0.0, 0.0, 0.0, 0.0, 0.0, 0.0, 0.0, 0.0, 0.0, 0.0, 0.0, 0.0, 0.0, 0.0, 0.0, 0.0, 0.0, 0.0, 0.0, 0.0, 0.0, 0.0, 0.0, 0.0, 0.0, 0.0, 0.0, 0.0, 0.0, 0.0, 0.0, 0.0, 0.0, 0.0, 0.0, 0.0, 0.0, 0.0, 0.0, 0.0, 0.0, 0.0, 0.0, 0.0, 0.0, 0.0, 0.0, 0.0, 0.0, 0.0, 0.0, 0.0, 0.0, 0.0, 0.0, 0.0, 0.0, 0.0, 0.0, 0.0, 0.0, 0.0, 0.0, 0.0, 0.0, 0.0, 0.0, 0.0, 0.0, 0.0, 0.0, 0.0, 0.0, 0.0, 0.0, 0.0, 0.0, 0.0, 0.0, 0.0, 0.0, 0.0, 0.0, 0.0, 0.0, 0.0, 0.0, 0.0, 0.0, 0.0, 0.0, 0.0, 0.0, 0.0, 0.0, 0.0, 0.0, 0.0, 0.0, 0.0, 0.0, 0.0, 0.0, 0.0, 0.0, 0.0, 0.0, 0.0, 0.0, 0.0, 0.0, 0.0, 0.0, 0.0, 0.0, 0.0, 0.0, 0.0, 0.0, 0.0, 0.0, 0.0, 0.0, 0.0, 0.0, 0.0, 0.0, 0.0, 0.0, 0.0, 0.0, 0.0, 0.0, 0.0, 0.0, 0.0, 0.0, 0.0, 0.0, 0.0, 0.0, 0.0, 0.0, 0.0, 0.0, 0.0, 0.0, 0.0, 0.0, 0.0, 0.0, 0.0, 0.0, 0.0, 0.0, 0.0, 0.0, 0.0, 0.0, 0.0, 0.0, 0.0, 0.0, 0.0, 0.0, 0.0, 0.0, 0.0, 0.0, 0.0, 0.0, 0.0, 0.0, 0.0, 0.0, 0.0, 0.0, 0.0, 0.0, 0.0, 0.0, 0.0, 0.0, 0.0, 0.0, 0.0, 0.0, 0.0, 0.0, 0.0, 0.0, 0.0, 0.0, 0.0, 0.0, 0.0, 0.0, 0.0, 0.0, 0.0, 0.0, 0.0, 0.0, 0.0, 0.0, 0.0, 0.0, 0.0, 0.0, 0.0, 0.0, 0.0, 0.0, 0.0, 0.0, 0.0, 0.0, 0.0, 0.0, 0.0, 0.0, 0.0, 0.0, 0.0, 0.0, 0.0, 0.0, 0.0, 0.0, 0.0, 0.0, 0.0, 0.0, 0.0, 0.0, 0.0, 0.0, 0.0, 0.0, 0.0, 0.0, 0.0, 0.0, 0.0, 0.0, 0.0, 0.0, 0.0, 0.0, 0.0, 0.0, 0.0, 0.0, 0.0, 0.0, 0.0, 0.0, 0.0, 0.0, 0.0, 0.0, 0.0, 0.0, 0.0, 0.0, 0.0, 0.0, 0.0, 0.0, 0.0, 0.0, 0.0, 0.0, 0.0, 0.0, 0.0, 0.0, 0.0, 0.0, 0.0, 0.0, 0.0, 0.0, 0.0, 0.0, 0.0, 0.0, 0.0, 0.0, 0.0, 0.0, 0.0, 0.0, 0.0, 0.0, 0.0, 0.0, 0.0, 0.0, 0.0, 0.0, 0.0, 0.0, 0.0, 0.0, 0.0, 0.0, 0.0, 0.0, 0.0, 0.0, 0.0, 0.0, 0.0, 0.0, 0.0, 0.0, 0.0, 0.0, 0.0, 0.0, 0.0, 0.0, 0.0, 0.0, 0.0, 0.0, 0.0, 0.0, 0.0, 0.0, 0.0, 0.0, 0.0, 0.0, 0.0, 0.0, 0.0, 0.0, 0.0, 0.0, 0.0, 0.0, 0.0, 0.0, 0.0, 0.0, 0.0, 0.0, 0.0, 0.0, 0.0, 0.0, 0.0, 0.0, 0.0, 0.0, 0.0, 0.0, 0.0, 0.0, 0.0, 0.0, 0.0, 0.0, 0.0, 0.0, 0.0, 0.0, 0.0, 0.0, 0.0, 0.0, 0.0, 0.0, 0.0, 0.0, 0.0, 0.0, 0.0, 0.0, 0.0, 0.0, 0.0, 0.0, 0.0, 0.0, 0.0, 0.0, 0.0, 0.0, 0.0, 0.0, 0.0, 0.0, 0.0, 0.0, 0.0, 0.0, 0.0, 0.0, 0.0, 0.0, 0.0, 0.0, 0.0, 0.0, 0.0, 0.0, 0.0, 0.0, 0.0, 0.0, 0.0, 0.0, 0.0, 0.0, 0.0, 0.0, 0.0, 0.0, 0.0, 0.0, 0.0, 0.0, 0.0, 0.0, 0.0, 0.0, 0.0, 0.0, 0.0, 0.0, 0.0, 0.0, 0.0, 0.0, 0.0, 0.0, 0.0, 0.0, 0.0, 0.0, 0.0, 0.0, 0.0, 0.0, 0.0, 0.0, 0.0, 0.0, 0.0, 0.0, 0.0, 0.0, 0.0, 0.0, 0.0, 0.0, 0.0, 0.0, 0.0, 0.0, 0.0, 0.0, 0.0, 0.0, 0.0, 0.0, 0.0, 0.0, 0.0, 0.0, 0.0, 0.0, 0.0, 0.0, 0.0, 0.0, 0.0, 0.0, 0.0, 0.0, 0.0, 0.0, 0.0, 0.0, 0.0, 0.0, 0.0, 0.0, 0.0, 0.0, 0.0, 0.0, 0.0, 0.0, 0.0, 0.0, 0.0, 0.0, 0.0, 0.0, 0.0, 0.0, 0.0, 0.0, 0.0, 0.0, 0.0, 0.0, 0.0, 0.0, 0.0, 0.0, 0.0, 0.0, 0.0, 0.0, 0.0, 0.0, 0.0, 0.0, 0.0, 0.0, 0.0, 0.0, 0.0, 0.0, 0.0, 0.0, 0.0, 0.0, 0.0, 0.0, 0.0, 0.0, 0.0, 0.0, 0.0, 0.0, 0.0, 0.0, 0.0, 0.0, 0.0, 0.0, 0.0, 0.0, 0.0, 0.0, 0.0, 0.0, 0.0, 0.0, 0.0, 0.0, 0.0, 0.0, 0.0, 0.0, 0.0, 0.0, 0.0, 0.0, 0.0, 0.0, 0.0, 0.0, 0.0, 0.0, 0.0, 0.0, 0.0, 0.0, 0.0, 0.0, 0.0, 0.0, 0.0, 0.0, 0.0, 0.0, 0.0, 0.0, 0.0, 0.0, 0.0, 0.0, 0.0, 0.0, 0.0, 0.0, 0.0, 0.0, 0.0, 0.0, 0.0, 0.0, 0.0, 0.0, 0.0, 0.0, 0.0, 0.0, 0.0, 0.0, 0.0, 0.0, 0.0, 0.0, 0.0, 0.0, 0.0, 0.0, 0.0, 0.0, 0.0, 0.0, 0.0, 0.0, 0.0, 0.0, 0.0, 0.0, 0.0, 0.0, 0.0, 0.0, 0.0, 0.0, 0.0, 0.0, 0.0, 0.0, 0.0, 0.0, 0.0, 0.0, 0.0, 0.0, 0.0, 0.0, 0.0, 0.0, 0.0, 0.0, 0.0, 0.0, 0.0, 0.0, 0.0, 0.0, 0.0, 0.0, 0.0, 0.0, 0.0, 0.0, 0.0, 0.0, 0.0, 0.0, 0.0, 0.0, 0.0, 0.0, 0.0, 0.0, 0.0, 0.0, 0.0, 0.0, 0.0, 0.0, 0.0, 0.0, 0.0, 0.0, 0.0, 0.0, 0.0, 0.0, 0.0, 0.0, 0.0, 0.0, 0.0, 0.0, 0.0, 0.0, 0.0, 0.0, 0.0, 0.0, 0.0, 0.0, 0.0, 0.0, 0.0, 0.0, 0.0, 0.0, 0.0, 0.0, 0.0, 0.0, 0.0, 0.0, 0.0, 0.0, 0.0, 0.0, 0.0, 0.0, 0.0, 0.0, 0.0, 0.0, 0.0, 0.0, 0.0, 0.0, 0.0, 0.0, 0.0, 0.0, 0.0, 0.0, 0.0, 0.0, 0.0, 0.0, 0.0, 0.0, 0.0, 0.0, 0.0, 0.0, 0.0, 0.0, 0.0, 0.0, 0.0, 0.0, 0.0, 0.0, 0.0, 0.0, 0.0, 0.0, 0.0, 0.0, 0.0, 0.0, 0.0, 0.0, 0.0, 0.0, 0.0, 0.0, 0.0, 0.0, 0.0, 0.0, 0.0, 0.0, 0.0, 0.0, 0.0, 0.0, 0.0, 0.0, 0.0, 0.0, 0.0, 0.0, 0.0, 0.0, 0.0, 0.0, 0.0, 0.0, 0.0, 0.0, 0.0, 0.0, 0.0, 0.0, 0.0, 0.0, 0.0, 0.0, 0.0, 0.0, 0.0, 0.0, 0.0, 0.0, 0.0, 0.0, 0.0, 0.0, 0.0, 0.0, 0.0, 0.0, 0.0, 0.0, 0.0, 0.0, 0.0, 0.0, 0.0, 0.0, 0.0, 0.0, 0.0, 0.0, 0.0, 0.0, 0.0, 0.0, 0.0, 0.0, 0.0, 0.0, 0.0, 0.0, 0.0, 0.0, 0.0, 0.0, 0.0, 0.0, 0.0, 0.0, 0.0, 0.0, 0.0, 0.0, 0.0, 0.0, 0.0, 0.0, 0.0, 0.0, 0.0, 0.0, 0.0, 0.0, 0.0, 0.0, 0.0, 0.0, 0.0, 0.0, 0.0, 0.0, 0.0, 0.0, 0.0, 0.0, 0.0, 0.0, 0.0, 0.0, 0.0, 0.0, 0.0, 0.0, 0.0, 0.0, 0.0, 0.0, 0.0, 0.0, 0.0, 0.0, 0.0, 0.0, 0.0, 0.0, 0.0, 0.0, 0.0, 0.0, 0.0, 0.0, 0.0, 0.0, 0.0, 0.0, 0.0, 0.0, 0.0, 0.0, 0.0, 0.0, 0.0, 0.0, 0.0, 0.0, 0.0, 0.0, 0.0, 0.0, 0.0, 0.0, 0.0, 0.0, 0.0, 0.0, 0.0, 0.0, 0.0, 0.0, 0.0, 0.0, 0.0, 0.0, 0.0, 0.0, 0.0, 0.0, 0.0, 0.0, 0.0, 0.0, 0.0, 0.0, 0.0, 0.0, 0.0, 0.0, 0.0, 0.0, 0.1581, 0.2186, 0.002074, 0.2164, 0.002246, 0.1978, 0.1586, 0.1995, 0.1586, 0.1995, 0.002246, 0.1978, 0.002344, 0.1793, 0.1588, 0.1803, 0.1588, 0.1803, 0.002344, 0.1793, 0.002369, 0.1607, 0.159, 0.1611, 0.159, 0.1611, 0.002369, 0.1607, 0.002321, 0.1421, 0.1591, 0.1419, 0.1591, 0.1419, 0.002321, 0.1421, 0.002202, 0.1235, 0.1592, 0.1227, 0.1592, 0.1227, 0.002202, 0.1235, 0.002013, 0.1049, 0.1591, 0.1035, 0.1591, 0.1035, 0.002013, 0.1049, 0.001754, 0.08624, 0.159, 0.08418, 0.159, 0.08418, 0.001754, 0.08624, 0.001429, 0.06756, 0.1587, 0.06487, 0.1587, 0.06487, 0.001429, 0.06756, 0.001041, 0.04888, 0.1582, 0.04557, 0.1582, 0.04557, 0.001041, 0.04888, 0.0005992, 0.03019, 0.1574, 0.02635, 0.1574, 0.02635, 0.0005992, 0.03019, 0.0001261, 0.01127, 0.1561, 0.007367, 0.1551, 0.2752, 0.001136, 0.2718, 0.001513, 0.2533, 0.1565, 0.2566, 0.0001261, 0.5163, 0.0001263, 0.497, 0.008531, 0.4795, 0.02368, 0.4674, 0.04256, 0.4631, 0.06145, 0.4674, 0.07659, 0.4795, 0.085, 0.497, 0.085, 0.5163, 0.07659, 0.5338, 0.06145, 0.5459, 0.04256, 0.5502, 0.02368, 0.5459, 0.008531, 0.5338, 0.1565, 0.2566, 0.001513, 0.2533, 0.001828, 0.2349, 0.1575, 0.2377, 0.1575, 0.2377, 0.001828, 0.2349, 0.002074, 0.2164, 0.1581, 0.2186, 0.1592, 0.1227, 0.1591, 0.1035, 0.2084, 0.1036, 0.2082, 0.1231, 0.2087, 0.02257, 0.2081, 0.0001261, 0.2702, 0.003722, 0.2671, 0.02528, 0.1574, 0.02635, 0.1561, 0.007367, 0.2081, 0.0001261, 0.2087, 0.02257, 0.159, 0.1611, 0.1591, 0.1419, 0.208, 0.1425, 0.2079, 0.1618, 0.1587, 0.06487, 0.1582, 0.04557, 0.2089, 0.0437, 0.2088, 0.06408, 0.1575, 0.2377, 0.1581, 0.2186, 0.2072, 0.2207, 0.2067, 0.2409, 0.1586, 0.1995, 0.1588, 0.1803, 0.2077, 0.1813, 0.2075, 0.2008, 0.1591, 0.1035, 0.159, 0.08418, 0.2086, 0.08401, 0.2084, 0.1036, 0.1551, 0.2752, 0.1565, 0.2566, 0.2058, 0.2617, 0.2044, 0.2834, 0.1591, 0.1419, 0.1592, 0.1227, 0.2082, 0.1231, 0.208, 0.1425, 0.1582, 0.04557, 0.1574, 0.02635, 0.2087, 0.02257, 0.2089, 0.0437, 0.1588, 0.1803, 0.159, 0.1611, 0.2079, 0.1618, 0.2077, 0.1813, 0.159, 0.08418, 0.1587, 0.06487, 0.2088, 0.06408, 0.2086, 0.08401, 0.1565, 0.2566, 0.1575, 0.2377, 0.2067, 0.2409, 0.2058, 0.2617, 0.1581, 0.2186, 0.1586, 0.1995, 0.2075, 0.2008, 0.2072, 0.2207, 0.2644, 0.2609, 0.263, 0.2399, 0.3212, 0.234, 0.3227, 0.2518, 0.2079, 0.1618, 0.208, 0.1425, 0.2611, 0.1426, 0.261, 0.1616, 0.2044, 0.2834, 0.2058, 0.2617, 0.2644, 0.2609, 0.2666, 0.2834, 0.208, 0.1425, 0.2082, 0.1231, 0.2613, 0.1235, 0.2611, 0.1426, 0.2058, 0.2617, 0.2067, 0.2409, 0.263, 0.2399, 0.2644, 0.2609, 0.2082, 0.1231, 0.2084, 0.1036, 0.2618, 0.1044, 0.2613, 0.1235, 0.2067, 0.2409, 0.2072, 0.2207, 0.262, 0.2198, 0.263, 0.2399, 0.2084, 0.1036, 0.2086, 0.08401, 0.2625, 0.08516, 0.2618, 0.1044, 0.2086, 0.08401, 0.2088, 0.06408, 0.2636, 0.06568, 0.2625, 0.08516, 0.2072, 0.2207, 0.2075, 0.2008, 0.2615, 0.2001, 0.262, 0.2198, 0.2088, 0.06408, 0.2089, 0.0437, 0.2651, 0.04582, 0.2636, 0.06568, 0.2075, 0.2008, 0.2077, 0.1813, 0.2611, 0.1808, 0.2615, 0.2001, 0.2089, 0.0437, 0.2087, 0.02257, 0.2671, 0.02528, 0.2651, 0.04582, 0.2077, 0.1813, 0.2079, 0.1618, 0.261, 0.1616, 0.2611, 0.1808, 0.9623, 0.07369, 0.9623, 0.05626, 0.9997, 0.05637, 0.9996, 0.0738, 0.2613, 0.1235, 0.2618, 0.1044, 0.319, 0.107, 0.3187, 0.1251, 0.263, 0.2399, 0.262, 0.2198, 0.3201, 0.2161, 0.3212, 0.234, 0.2618, 0.1044, 0.2625, 0.08516, 0.3195, 0.08891, 0.319, 0.107, 0.2625, 0.08516, 0.2636, 0.06568, 0.3202, 0.07093, 0.3195, 0.08891, 0.262, 0.2198, 0.2615, 0.2001, 0.3194, 0.1979, 0.3201, 0.2161, 0.2636, 0.06568, 0.2651, 0.04582, 0.3212, 0.05311, 0.3202, 0.07093, 0.2615, 0.2001, 0.2611, 0.1808, 0.3189, 0.1798, 0.3194, 0.1979, 0.2651, 0.04582, 0.2671, 0.02528, 0.3231, 0.03572, 0.3212, 0.05311, 0.2611, 0.1808, 0.261, 0.1616, 0.3186, 0.1616, 0.3189, 0.1798, 0.2671, 0.02528, 0.2702, 0.003722, 0.3251, 0.01851, 0.3231, 0.03572, 0.261, 0.1616, 0.2611, 0.1426, 0.3186, 0.1433, 0.3186, 0.1616, 0.2666, 0.2834, 0.2644, 0.2609, 0.3227, 0.2518, 0.3247, 0.2692, 0.2611, 0.1426, 0.2613, 0.1235, 0.3187, 0.1251, 0.3186, 0.1433, 0.1588, 0.4775, 0.1721, 0.4669, 0.1887, 0.4631, 0.2053, 0.4669, 0.2185, 0.4775, 0.2259, 0.4928, 0.2259, 0.5098, 0.2185, 0.5251, 0.2053, 0.5357, 0.1887, 0.5395, 0.1721, 0.5357, 0.1588, 0.5251, 0.1515, 0.5098, 0.1515, 0.4928, 0.9623, 0.1956, 0.9623, 0.1782, 0.9995, 0.1781, 0.9996, 0.1955, 0.9623, 0.05626, 0.9624, 0.03882, 0.9998, 0.03892, 0.9997, 0.05637, 0.9623, 0.1782, 0.9622, 0.1608, 0.9995, 0.1607, 0.9995, 0.1781, 0.9624, 0.03882, 0.9624, 0.02122, 0.9999, 0.02142, 0.9998, 0.03892, 0.08987, 0.4832, 0.09564, 0.4631, 0.1427, 0.4829, 0.1326, 0.4906, 0.9626, 0.2653, 0.9625, 0.2479, 0.9998, 0.2477, 0.9999, 0.2651, 0.9622, 0.1434, 0.9622, 0.126, 0.9995, 0.126, 0.9994, 0.1434, 0.9625, 0.2479, 0.9625, 0.2305, 0.9997, 0.2303, 0.9998, 0.2477, 0.9622, 0.126, 0.9622, 0.1085, 0.9995, 0.1086, 0.9995, 0.126, 0.9625, 0.2305, 0.9624, 0.213, 0.9996, 0.2129, 0.9997, 0.2303, 0.9622, 0.1085, 0.9623, 0.09111, 0.9996, 0.09122, 0.9995, 0.1086, 0.9623, 0.09111, 0.9623, 0.07369, 0.9996, 0.0738, 0.9996, 0.09122, 0.9624, 0.213, 0.9623, 0.1956, 0.9996, 0.1955, 0.9996, 0.2129, 0.3201, 0.2161, 0.3194, 0.1979, 0.9623, 0.1956, 0.9624, 0.213, 0.3195, 0.08891, 0.3202, 0.07093, 0.9623, 0.07369, 0.9623, 0.09111, 0.319, 0.107, 0.3195, 0.08891, 0.9623, 0.09111, 0.9622, 0.1085, 0.3212, 0.234, 0.3201, 0.2161, 0.9624, 0.213, 0.9625, 0.2305, 0.3187, 0.1251, 0.319, 0.107, 0.9622, 0.1085, 0.9622, 0.126, 0.3227, 0.2518, 0.3212, 0.234, 0.9625, 0.2305, 0.9625, 0.2479, 0.3186, 0.1433, 0.3187, 0.1251, 0.9622, 0.126, 0.9622, 0.1434, 0.3247, 0.2692, 0.3227, 0.2518, 0.9625, 0.2479, 0.9626, 0.2653, 0.3186, 0.1616, 0.3186, 0.1433, 0.9622, 0.1434, 0.9622, 0.1608, 0.3231, 0.03572, 0.3251, 0.01851, 0.9624, 0.02122, 0.9624, 0.03882, 0.3189, 0.1798, 0.3186, 0.1616, 0.9622, 0.1608, 0.9623, 0.1782, 0.3212, 0.05311, 0.3231, 0.03572, 0.9624, 0.03882, 0.9623, 0.05626, 0.3194, 0.1979, 0.3189, 0.1798, 0.9623, 0.1782, 0.9623, 0.1956, 0.3202, 0.07093, 0.3212, 0.05311, 0.9623, 0.05626, 0.9623, 0.07369, 0.1512, 0.511, 0.1381, 0.515, 0.1326, 0.4906, 0.1427, 0.4829, 0.08525, 0.5204, 0.08987, 0.4832, 0.1326, 0.4906, 0.1381, 0.515, 0.1027, 0.5721, 0.08776, 0.5378, 0.1399, 0.528, 0.1512, 0.5539, 0.08776, 0.5378, 0.08525, 0.5204, 0.1381, 0.515, 0.1399, 0.528, 0.2209, 0.4376, 0.222, 0.4502, 0.0004547, 0.4444, 0.003516, 0.4316, 0.2156, 0.3211, 0.7622, 0.3241, 0.7622, 0.3365, 0.2125, 0.3336, 0.2125, 0.4004, 0.2157, 0.4129, 0.0151, 0.4083, 0.02136, 0.3971, 0.2125, 0.3336, 0.7622, 0.3365, 0.7621, 0.3487, 0.2099, 0.3467, 0.2085, 0.3602, 0.2085, 0.3739, 0.02904, 0.3735, 0.02904, 0.3613, 0.2099, 0.3467, 0.7621, 0.3487, 0.7621, 0.361, 0.2085, 0.3602, 0.222, 0.4502, 0.2218, 0.4629, 0.0001261, 0.4572, 0.0004547, 0.4444, 0.2085, 0.3602, 0.7621, 0.361, 0.7621, 0.3732, 0.2085, 0.3739, 0.2157, 0.4129, 0.2187, 0.4253, 0.008737, 0.4196, 0.0151, 0.4083, 0.2085, 0.3739, 0.7621, 0.3732, 0.7621, 0.3855, 0.2099, 0.3874, 0.2156, 0.3211, 0.2125, 0.3336, 0.02124, 0.3377, 0.01492, 0.3265, 0.2099, 0.3874, 0.7621, 0.3855, 0.7622, 0.3979, 0.2125, 0.4004, 0.2085, 0.3739, 0.2099, 0.3874, 0.02632, 0.3855, 0.02904, 0.3735, 0.2125, 0.4004, 0.7622, 0.3979, 0.7622, 0.4105, 0.2157, 0.4129, 0.2125, 0.3336, 0.2099, 0.3467, 0.02626, 0.3492, 0.02124, 0.3377, 0.2157, 0.4129, 0.7622, 0.4105, 0.7623, 0.4232, 0.2187, 0.4253, 0.2187, 0.3087, 0.2156, 0.3211, 0.01492, 0.3265, 0.008498, 0.3152, 0.2187, 0.4253, 0.7623, 0.4232, 0.7623, 0.4361, 0.2209, 0.4376, 0.2219, 0.2837, 0.2209, 0.2963, 0.003212, 0.3032, 0.0001636, 0.2908, 0.2209, 0.4376, 0.7623, 0.4361, 0.7623, 0.449, 0.222, 0.4502, 0.2187, 0.4253, 0.2209, 0.4376, 0.003516, 0.4316, 0.008737, 0.4196, 0.222, 0.4502, 0.7623, 0.449, 0.7624, 0.4616, 0.2218, 0.4629, 0.2099, 0.3874, 0.2125, 0.4004, 0.02136, 0.3971, 0.02632, 0.3855, 0.2219, 0.2837, 0.7624, 0.2859, 0.7623, 0.2988, 0.2209, 0.2963, 0.288, 0.5098, 0.2824, 0.4982, 0.2824, 0.4855, 0.288, 0.4739, 0.298, 0.466, 0.3105, 0.4631, 0.3229, 0.466, 0.3329, 0.4739, 0.3385, 0.4855, 0.3385, 0.4982, 0.3329, 0.5098, 0.3229, 0.5177, 0.3105, 0.5206, 0.298, 0.5177, 0.2262, 0.4982, 0.2262, 0.4855, 0.2317, 0.4739, 0.2417, 0.466, 0.2542, 0.4631, 0.2666, 0.466, 0.2766, 0.4739, 0.2822, 0.4855, 0.2822, 0.4982, 0.2766, 0.5098, 0.2666, 0.5177, 0.2542, 0.5206, 0.2417, 0.5177, 0.2317, 0.5098, 0.2209, 0.2963, 0.7623, 0.2988, 0.7623, 0.3115, 0.2187, 0.3087, 0.2209, 0.2963, 0.2187, 0.3087, 0.008498, 0.3152, 0.003212, 0.3032, 0.2187, 0.3087, 0.7623, 0.3115, 0.7622, 0.3241, 0.2156, 0.3211, 0.2099, 0.3467, 0.2085, 0.3602, 0.02904, 0.3613, 0.02626, 0.3492])
me_cube.materials.append(mat_material)
me_cube.use_remesh_preserve_volume = False
me_cube.use_remesh_preserve_attributes = False
me_cube.use_mirror_vertex_groups = False
me_cube.update()

# ---- objects
ob_cube = bpy.data.objects.new('Cube', me_cube)

# ---- transforms, parenting, visibility, modifiers, constraints
ob_cube.location = (0.0, 0.0, 0.0)
ob_cube.lock_rotations_4d = False
ob_cube.empty_display_type = 'ARROWS'
ob_cube.lineart.crease_threshold = 0.0

# ---- collection membership
col_collection.objects.link(ob_cube)

# ---- scene / render settings (as saved in the file)
scene.frame_start = 1; scene.frame_end = 250; scene.frame_set(1)
scene.render.engine = 'BLENDER_EEVEE_NEXT'
scene.cycles.sampling_pattern = 'TABULATED_SOBOL'
scene.cycles.use_light_tree = False
scene.view_settings.view_transform = 'Filmic'
bpy.context.view_layer.update()

# ---- added for rendering (the .blend has no active camera and no usable light): camera, sun
cam_auto = bpy.data.cameras.new('AutoCamera')
cam_auto.lens = 50.0
cam_auto.sensor_width = 36.0
cam_auto.clip_end = 1000.0
ob_auto_camera = bpy.data.objects.new('AutoCamera', cam_auto)
scene.collection.objects.link(ob_auto_camera)
ob_auto_camera.location = (8.60568, -10.957, 7.27198)
ob_auto_camera.rotation_euler = (1.09748, -7.21219e-08, 0.694738)
scene.camera = ob_auto_camera
light_auto_sun = bpy.data.lights.new('AutoSun', 'SUN')
light_auto_sun.energy = 3.0
light_auto_sun.angle = 0.0523599
ob_auto_sun = bpy.data.objects.new('AutoSun', light_auto_sun)
scene.collection.objects.link(ob_auto_sun)
ob_auto_sun.rotation_euler = (0.872665, 0.174533, 0.523599)
bpy.context.view_layer.update()
